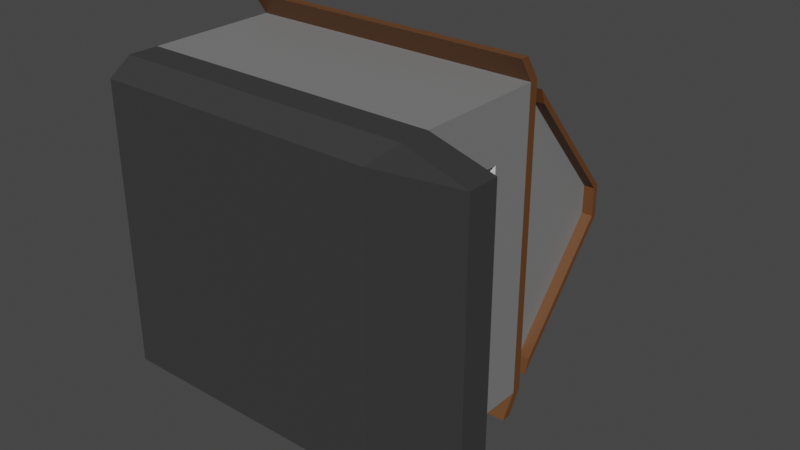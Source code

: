 # Source: smallHouse.blend  (saved by Blender 2.90.8; exported with 4.5.12 LTS)
import bpy
from mathutils import Matrix  # noqa: F401  (used for matrix-valued properties, if any)

bpy.ops.wm.read_factory_settings(use_empty=True)
scene = bpy.context.scene
scene.name = 'Scene'

# ---- collections
col_collection = bpy.data.collections.new('Collection'); scene.collection.children.link(col_collection)

# ---- materials (node trees are filled in below, after node groups)
mat_material = bpy.data.materials.new('Material')
mat_material.alpha_threshold = 0.0
mat_material.use_transparent_shadow = False
mat_material.line_color = (0.0, 0.0, 0.0, 1.0)
mat_exteriorwall = bpy.data.materials.new('exteriorWall')
mat_exteriorwall.use_transparent_shadow = False
mat_roof = bpy.data.materials.new('roof')
mat_roof.use_transparent_shadow = False
mat_foundation = bpy.data.materials.new('foundation')
mat_foundation.use_transparent_shadow = False

# ---- material node trees
mat_material.use_nodes = True; mat_material.node_tree.nodes.clear()
_N = mat_material.node_tree.nodes; _L = mat_material.node_tree.links
n0 = _N.new('ShaderNodeOutputMaterial'); n0.name = 'Material Output'; n0.location = (300, 300)
n1 = _N.new('ShaderNodeBsdfPrincipled'); n1.name = 'Principled BSDF'; n1.location = (10, 300)
n1.distribution = 'GGX'
n1.subsurface_method = 'BURLEY'
n1.inputs[2].default_value = 0.4
n1.inputs[3].default_value = 1.45
n1.inputs[27].default_value = (0.0, 0.0, 0.0, 1.0)
n1.inputs[28].default_value = 1.0
_L.new(n1.outputs[0], n0.inputs[0])
n0.is_active_output = True
mat_exteriorwall.use_nodes = True; mat_exteriorwall.node_tree.nodes.clear()
_N = mat_exteriorwall.node_tree.nodes; _L = mat_exteriorwall.node_tree.links
n0 = _N.new('ShaderNodeBsdfPrincipled'); n0.name = 'Principled BSDF'; n0.location = (10, 300)
n0.distribution = 'GGX'
n0.subsurface_method = 'BURLEY'
n0.inputs[0].default_value = (0.2079, 0.2079, 0.2079, 1.0)
n0.inputs[3].default_value = 1.45
n0.inputs[27].default_value = (0.0, 0.0, 0.0, 1.0)
n0.inputs[28].default_value = 1.0
n1 = _N.new('ShaderNodeOutputMaterial'); n1.name = 'Material Output'; n1.location = (300, 300)
_L.new(n0.outputs[0], n1.inputs[0])
n1.is_active_output = True
mat_roof.use_nodes = True; mat_roof.node_tree.nodes.clear()
_N = mat_roof.node_tree.nodes; _L = mat_roof.node_tree.links
n0 = _N.new('ShaderNodeBsdfPrincipled'); n0.name = 'Principled BSDF'; n0.location = (10, 300)
n0.distribution = 'GGX'
n0.subsurface_method = 'BURLEY'
n0.inputs[0].default_value = (0.1329, 0.0524, 0.01688, 1.0)
n0.inputs[3].default_value = 1.45
n0.inputs[27].default_value = (0.0, 0.0, 0.0, 1.0)
n0.inputs[28].default_value = 1.0
n1 = _N.new('ShaderNodeOutputMaterial'); n1.name = 'Material Output'; n1.location = (300, 300)
_L.new(n0.outputs[0], n1.inputs[0])
n1.is_active_output = True
mat_foundation.use_nodes = True; mat_foundation.node_tree.nodes.clear()
_N = mat_foundation.node_tree.nodes; _L = mat_foundation.node_tree.links
n0 = _N.new('ShaderNodeBsdfPrincipled'); n0.name = 'Principled BSDF'; n0.location = (10, 300)
n0.distribution = 'GGX'
n0.subsurface_method = 'BURLEY'
n0.inputs[0].default_value = (0.04203, 0.04203, 0.04203, 1.0)
n0.inputs[3].default_value = 1.45
n0.inputs[27].default_value = (0.0, 0.0, 0.0, 1.0)
n0.inputs[28].default_value = 1.0
n1 = _N.new('ShaderNodeOutputMaterial'); n1.name = 'Material Output'; n1.location = (300, 300)
_L.new(n0.outputs[0], n1.inputs[0])
n1.is_active_output = True

# ---- world
world_world = bpy.data.worlds.new('World'); scene.world = world_world
world_world.use_nodes = True; world_world.node_tree.nodes.clear()
_N = world_world.node_tree.nodes; _L = world_world.node_tree.links
n0 = _N.new('ShaderNodeOutputWorld'); n0.name = 'World Output'; n0.location = (300, 300)
n1 = _N.new('ShaderNodeBackground'); n1.name = 'Background'; n1.location = (10, 300)
n1.inputs[0].default_value = (0.05088, 0.05088, 0.05088, 1.0)
_L.new(n1.outputs[0], n0.inputs[0])
n0.is_active_output = True
world_world.color = (0.05088, 0.05088, 0.05088)
world_world.use_sun_shadow = False
world_world.sun_shadow_jitter_overblur = 0.0

# ---- meshes
me_cube = bpy.data.meshes.new('Cube')
me_cube.from_pydata([(9.27, 3.968, -9.27), (9.27, 2.384e-07, -9.27), (9.27, 3.968, 9.27), (9.27, -7.153e-07, 9.27), (-9.27, 3.968, -9.27), (-9.27, 2.384e-07, -9.27), (-9.27, 3.968, 9.27), (-9.27, -7.153e-07, 9.27), (-10.0, 1.968, -10.0), (-10.0, 1.968, 10.0), (10.0, 1.968, -10.0), (10.0, 3.968, 10.0), (-10.0, 3.968, 10.0), (10.0, 3.968, -10.0), (10.0, 1.968, 10.0), (-10.0, 3.968, -10.0), (10.0, 12.69, 10.0), (-10.0, 12.69, 10.0), (10.0, 12.69, -10.0), (-10.0, 12.69, -10.0), (9.27, 12.69, 9.27), (-9.27, 12.69, 9.27), (9.27, 12.69, -9.27), (-9.27, 12.69, -9.27), (10.0, 13.3, 10.0), (-10.0, 13.3, 10.0), (10.0, 13.3, -10.0), (-10.0, 13.3, -10.0), (9.27, 14.2, 8.318), (-9.27, 14.2, 8.318), (9.27, 14.2, -8.318), (-9.27, 14.2, -8.318), (10.0, 11.7, 11.53), (-10.0, 11.7, 11.53), (-10.0, 11.7, -11.53), (10.0, 11.7, -11.53), (-10.0, 12.32, -11.53), (-10.0, 12.32, 11.53), (10.0, 12.32, 11.53), (10.0, 12.32, -11.53), (9.27, 16.51, 5.619), (-9.27, 16.51, 5.619), (9.27, 16.78, -5.849), (-9.27, 16.78, -5.849), (9.27, 20.53, 0.9368), (-9.27, 20.53, 0.9368), (9.27, 20.53, -0.9368), (-9.27, 20.53, -0.9368), (9.27, 21.28, 1.067), (-9.27, 21.28, 1.067), (9.27, 21.28, -1.067), (-9.27, 21.28, -1.067), (10.0, 4.011, -6.216), (9.27, 4.011, -6.216), (10.0, 9.541, -6.216), (9.27, 9.541, -6.216), (10.0, 9.541, -3.662), (9.27, 9.541, -3.662), (10.0, 6.731, -3.662), (10.0, 4.011, -3.662), (9.27, 4.011, -3.662), (9.27, 13.85, -9.27), (9.27, 13.85, 9.27), (-9.27, 13.85, 9.27), (-9.27, 13.85, -9.27), (9.27, 16.51, -5.619), (-9.27, 16.51, -5.619), (9.27, 16.78, 5.849), (-9.27, 16.78, 5.849), (9.613, 21.11, -1.107), (9.613, 21.11, 1.107), (-9.613, 21.11, 1.107), (-9.613, 21.11, -1.107), (9.985, 13.85, -9.27), (9.985, 16.78, -5.849), (-9.985, 16.78, -5.849), (-9.985, 13.85, -9.27), (9.985, 13.85, 9.27), (9.985, 16.78, 5.849), (-9.985, 16.78, 5.849), (-9.985, 13.85, 9.27), (9.985, 20.89, -1.067), (9.985, 20.89, 1.067), (-9.985, 20.89, 1.067), (-9.985, 20.89, -1.067), (9.985, 14.2, -8.318), (9.985, 16.51, -5.619), (-9.985, 16.51, -5.619), (-9.985, 14.2, -8.318), (9.985, 14.2, 8.318), (9.985, 16.51, 5.619), (-9.985, 16.51, 5.619), (-9.985, 14.2, 8.318), (9.985, 20.53, -0.9368), (9.985, 20.53, 0.9368), (-9.985, 20.53, 0.9368), (-9.985, 20.53, -0.9368), (9.9, 7.046, 1.488), (9.9, 6.988, 1.488), (9.37, 7.209, 1.488), (9.37, 6.988, 1.488), (9.883, 9.727, 3.719), (9.392, 9.727, 3.719), (9.9, 7.44, 6.203), (9.37, 7.44, 6.203), (9.9, 6.988, 6.203), (9.37, 6.988, 6.203), (9.883, 5.012, 4.044), (9.883, 9.727, 4.171), (9.883, 5.012, 4.171), (9.392, 5.012, 4.171), (9.392, 9.727, 4.171), (9.27, 9.727, 6.203), (9.37, 7.44, 1.488), (9.9, 7.44, 1.488), (10.0, 9.727, 6.203), (10.0, 5.69, 1.488), (10.0, 9.727, 1.488), (9.883, 5.012, 3.719), (9.27, 9.727, 1.488), (9.27, 7.322, 1.488), (9.392, 5.012, 3.719), (10.0, 5.012, 6.203), (10.0, 5.012, 4.84), (10.0, 5.012, 1.488), (9.27, 5.012, 6.203), (9.27, 5.012, 1.488), (9.9, 7.243, 3.845), (15.58, 1.77, -10.0), (15.58, -0.2302, -10.0), (15.58, 1.77, 10.0), (15.58, -0.2302, 10.0)], [], [(0, 4, 6, 2), (14, 11, 12, 9), (9, 12, 15, 8), (5, 1, 3, 7), (13, 11, 130, 128), (8, 15, 13, 10), (5, 7, 9, 8), (1, 5, 8, 10), (13, 15, 19, 18), (2, 6, 21, 20), (7, 3, 14, 9), (11, 123, 122, 115, 117, 116, 58, 56, 54, 18, 16), (4, 0, 22, 23), (129, 131, 3, 1), (35, 34, 36, 39), (27, 26, 39, 36), (16, 24, 38, 32), (19, 17, 25, 27), (6, 4, 23, 21), (12, 11, 16, 17), (0, 53, 55, 57, 20, 22), (15, 12, 17, 19), (16, 18, 26, 24), (62, 63, 25, 24), (61, 62, 24, 26), (63, 64, 27, 25), (64, 61, 26, 27), (64, 43, 42, 61), (33, 32, 38, 37), (19, 27, 36, 34), (26, 18, 35, 39), (17, 16, 32, 33), (25, 17, 33, 37), (24, 25, 37, 38), (18, 19, 34, 35), (65, 46, 44, 40), (30, 65, 40, 28), (29, 41, 66, 31), (62, 67, 68, 63), (71, 49, 51, 72), (41, 45, 47, 66), (67, 70, 71, 68), (43, 72, 69, 42), (50, 51, 49, 48), (70, 48, 49, 71), (72, 51, 50, 69), (69, 50, 48, 70), (20, 57, 120, 119, 112), (53, 52, 54, 55), (60, 59, 52, 53), (59, 60, 57, 56, 58), (18, 54, 52, 59, 58, 116, 124, 123, 11, 13), (56, 57, 55, 54), (28, 62, 61, 30), (31, 64, 63, 29), (63, 80, 92, 29), (42, 74, 73, 61), (45, 95, 96, 47), (31, 88, 76, 64), (72, 84, 83, 71), (46, 93, 94, 44), (61, 73, 85, 30), (70, 82, 81, 69), (29, 92, 91, 41), (28, 89, 77, 62), (85, 73, 74, 86), (87, 75, 76, 88), (90, 78, 77, 89), (92, 80, 79, 91), (93, 81, 82, 94), (95, 83, 84, 96), (94, 82, 78, 90), (86, 74, 81, 93), (96, 84, 75, 87), (91, 79, 83, 95), (44, 94, 90, 40), (67, 78, 82, 70), (64, 76, 75, 43), (65, 86, 93, 46), (69, 81, 74, 42), (62, 77, 78, 67), (30, 85, 86, 65), (47, 96, 87, 66), (43, 75, 84, 72), (66, 87, 88, 31), (68, 79, 80, 63), (41, 91, 95, 45), (71, 83, 79, 68), (40, 90, 89, 28), (112, 125, 126, 120, 57, 60, 53, 0, 2, 20), (106, 98, 105), (102, 110, 111), (105, 98, 97), (111, 109, 108), (105, 103, 115, 122), (104, 106, 125, 112), (106, 105, 122, 125), (103, 104, 112, 115), (102, 111, 112, 119), (108, 101, 117, 115), (101, 102, 119, 117), (111, 108, 115, 112), (114, 97, 116, 117), (97, 98, 124, 116), (99, 113, 119, 120), (100, 99, 120, 126), (113, 114, 117, 119), (98, 100, 126, 124), (107, 109, 122, 123), (118, 107, 123, 124), (110, 121, 126, 125), (109, 110, 125, 122), (121, 118, 124, 126), (106, 99, 100), (104, 113, 99), (103, 113, 104), (103, 127, 97, 114), (106, 100, 98), (106, 104, 99), (103, 114, 113), (103, 105, 97, 127), (101, 121, 102), (101, 107, 118), (108, 107, 101), (102, 121, 110), (111, 110, 109), (101, 118, 121), (108, 109, 107), (129, 128, 130, 131), (11, 14, 131, 130), (10, 13, 128, 129), (1, 10, 129), (14, 3, 131), (20, 21, 23, 22)])
me_cube.polygons.foreach_set('material_index', [0, 3, 3, 3, 1, 3, 3, 3, 1, 0, 3, 1, 0, 3, 2, 2, 2, 2, 0, 1, 0, 1, 2, 2, 2, 2, 2, 2, 2, 2, 2, 2, 2, 2, 2, 1, 1, 1, 2, 2, 1, 2, 2, 2, 2, 2, 2, 0, 0, 0, 0, 1, 0, 1, 1, 2, 2, 2, 2, 2, 2, 2, 2, 2, 2, 2, 2, 2, 2, 2, 2, 2, 2, 2, 2, 2, 2, 2, 2, 2, 2, 2, 2, 2, 2, 2, 2, 2, 2, 0, 0, 0, 0, 0, 0, 0, 0, 0, 0, 0, 0, 0, 0, 0, 0, 0, 0, 0, 0, 0, 0, 0, 0, 0, 0, 0, 0, 0, 0, 0, 0, 0, 0, 0, 0, 0, 0, 0, 3, 3, 3, 3, 3, 0])
_uv = me_cube.uv_layers.new(name='UVMap')
_uv.uv.foreach_set('vector', [0.6341, 0.5091, 0.8659, 0.5091, 0.8659, 0.7409, 0.6341, 0.7409, 0.375, 0.75, 0.625, 0.75, 0.625, 1.0, 0.375, 1.0, 0.375, 0.0, 0.625, 0.0, 0.625, 0.25, 0.375, 0.25, 0.1341, 0.5091, 0.3659, 0.5091, 0.3659, 0.7409, 0.1341, 0.7409, 0.625, 0.5, 0.625, 0.75, 0.625, 0.75, 0.625, 0.5, 0.375, 0.25, 0.625, 0.25, 0.625, 0.5, 0.375, 0.5, 0.1341, 0.5091, 0.1341, 0.7409, 0.125, 0.75, 0.125, 0.5, 0.3659, 0.5091, 0.1341, 0.5091, 0.125, 0.5, 0.375, 0.5, 0.625, 0.5, 0.625, 0.25, 0.625, 0.25, 0.625, 0.5, 0.6341, 0.7409, 0.8659, 0.7409, 0.8659, 0.7409, 0.6341, 0.7409, 0.1341, 0.7409, 0.3659, 0.7409, 0.375, 0.75, 0.125, 0.75, 0.625, 0.75, 0.625, 0.6855, 0.625, 0.7025, 0.625, 0.7025, 0.625, 0.6436, 0.625, 0.6436, 0.625, 0.5792, 0.625, 0.5792, 0.625, 0.5473, 0.625, 0.5, 0.625, 0.75, 0.8659, 0.5091, 0.6341, 0.5091, 0.6341, 0.5091, 0.8659, 0.5091, 0.375, 0.5, 0.375, 0.75, 0.3659, 0.7409, 0.3659, 0.5091, 0.625, 0.5, 0.625, 0.25, 0.625, 0.25, 0.625, 0.5, 0.875, 0.5, 0.625, 0.5, 0.625, 0.5, 0.875, 0.5, 0.625, 0.75, 0.625, 0.75, 0.625, 0.75, 0.625, 0.75, 0.625, 0.25, 0.625, 0.0, 0.625, 0.0, 0.625, 0.25, 0.8659, 0.7409, 0.8659, 0.5091, 0.8659, 0.5091, 0.8659, 0.7409, 0.625, 1.0, 0.625, 0.75, 0.625, 0.75, 0.625, 1.0, 0.6341, 0.5091, 0.6341, 0.5473, 0.6341, 0.5473, 0.6341, 0.5792, 0.6341, 0.7409, 0.6341, 0.5091, 0.625, 0.25, 0.625, 0.0, 0.625, 0.0, 0.625, 0.25, 0.625, 0.75, 0.625, 0.5, 0.625, 0.5, 0.625, 0.75, 0.6341, 0.7409, 0.8659, 0.7409, 0.875, 0.75, 0.625, 0.75, 0.6341, 0.5091, 0.6341, 0.7409, 0.625, 0.75, 0.625, 0.5, 0.8659, 0.7409, 0.8659, 0.5091, 0.875, 0.5, 0.875, 0.75, 0.8659, 0.5091, 0.6341, 0.5091, 0.625, 0.5, 0.875, 0.5, 0.8659, 0.5091, 0.8659, 0.5091, 0.6341, 0.5091, 0.6341, 0.5091, 0.625, 1.0, 0.625, 0.75, 0.625, 0.75, 0.625, 1.0, 0.625, 0.25, 0.625, 0.25, 0.625, 0.25, 0.625, 0.25, 0.625, 0.5, 0.625, 0.5, 0.625, 0.5, 0.625, 0.5, 0.625, 1.0, 0.625, 0.75, 0.625, 0.75, 0.625, 1.0, 0.625, 0.0, 0.625, 0.0, 0.625, 0.0, 0.625, 0.0, 0.625, 0.75, 0.875, 0.75, 0.875, 0.75, 0.625, 0.75, 0.625, 0.5, 0.625, 0.25, 0.625, 0.25, 0.625, 0.5, 0.6341, 0.5171, 0.6341, 0.5373, 0.6341, 0.7127, 0.6341, 0.7329, 0.6341, 0.5161, 0.6341, 0.5171, 0.6341, 0.7329, 0.6341, 0.7339, 0.8659, 0.7339, 0.8659, 0.7329, 0.8659, 0.5171, 0.8659, 0.5161, 0.6341, 0.7409, 0.6341, 0.7409, 0.8659, 0.7409, 0.8659, 0.7409, 0.8659, 0.7409, 0.8659, 0.7409, 0.8659, 0.5091, 0.8659, 0.5091, 0.8659, 0.7329, 0.8659, 0.7127, 0.8659, 0.5373, 0.8659, 0.5171, 0.6341, 0.7409, 0.6341, 0.7409, 0.8659, 0.7409, 0.8659, 0.7409, 0.8659, 0.5091, 0.8659, 0.5091, 0.6341, 0.5091, 0.6341, 0.5091, 0.0, 0.0, 0.0, 0.0, 0.0, 0.0, 0.0, 0.0, 0.6341, 0.7409, 0.6341, 0.7409, 0.8659, 0.7409, 0.8659, 0.7409, 0.8659, 0.5091, 0.8659, 0.5091, 0.6341, 0.5091, 0.6341, 0.5091, 0.6341, 0.5091, 0.6341, 0.5091, 0.6341, 0.7409, 0.6341, 0.7409, 0.6341, 0.7409, 0.6341, 0.5792, 0.6341, 0.6436, 0.6341, 0.6436, 0.6341, 0.7025, 0.375, 0.2803, 0.375, 0.3518, 0.625, 0.3518, 0.625, 0.2803, 0.1553, 0.75, 0.2268, 0.75, 0.2268, 0.5, 0.1553, 0.5, 0.375, 0.8982, 0.375, 0.9697, 0.625, 0.9697, 0.625, 0.8982, 0.498, 0.8982, 0.625, 0.5, 0.625, 0.5473, 0.625, 0.5473, 0.625, 0.5792, 0.625, 0.5792, 0.625, 0.6436, 0.625, 0.6436, 0.625, 0.6855, 0.625, 0.75, 0.625, 0.5, 0.7732, 0.75, 0.8447, 0.75, 0.8447, 0.5, 0.7732, 0.5, 0.6341, 0.7339, 0.6341, 0.7409, 0.6341, 0.5091, 0.6341, 0.5161, 0.8659, 0.5161, 0.8659, 0.5091, 0.8659, 0.7409, 0.8659, 0.7339, 0.8659, 0.7409, 0.8659, 0.7409, 0.8659, 0.7339, 0.8659, 0.7339, 0.6341, 0.5091, 0.6341, 0.5091, 0.6341, 0.5091, 0.6341, 0.5091, 0.8659, 0.7127, 0.8659, 0.7127, 0.8659, 0.5373, 0.8659, 0.5373, 0.8659, 0.5161, 0.8659, 0.5161, 0.8659, 0.5091, 0.8659, 0.5091, 0.8659, 0.5091, 0.8659, 0.5091, 0.8659, 0.7409, 0.8659, 0.7409, 0.6341, 0.5373, 0.6341, 0.5373, 0.6341, 0.7127, 0.6341, 0.7127, 0.6341, 0.5091, 0.6341, 0.5091, 0.6341, 0.5161, 0.6341, 0.5161, 0.6341, 0.7409, 0.6341, 0.7409, 0.6341, 0.5091, 0.6341, 0.5091, 0.8659, 0.7339, 0.8659, 0.7339, 0.8659, 0.7329, 0.8659, 0.7329, 0.6341, 0.7339, 0.6341, 0.7339, 0.6341, 0.7409, 0.6341, 0.7409, 0.6341, 0.5161, 0.6341, 0.5091, 0.6341, 0.5091, 0.6341, 0.5171, 0.8659, 0.5171, 0.8659, 0.5091, 0.8659, 0.5091, 0.8659, 0.5161, 0.6341, 0.7329, 0.6341, 0.7409, 0.6341, 0.7409, 0.6341, 0.7339, 0.8659, 0.7339, 0.8659, 0.7409, 0.8659, 0.7409, 0.8659, 0.7329, 0.6341, 0.5373, 0.6341, 0.5091, 0.6341, 0.7409, 0.6341, 0.7127, 0.8659, 0.7127, 0.8659, 0.7409, 0.8659, 0.5091, 0.8659, 0.5373, 0.6341, 0.7127, 0.6341, 0.7409, 0.6341, 0.7409, 0.6341, 0.7329, 0.6341, 0.5171, 0.6341, 0.5091, 0.6341, 0.5091, 0.6341, 0.5373, 0.8659, 0.5373, 0.8659, 0.5091, 0.8659, 0.5091, 0.8659, 0.5171, 0.8659, 0.7329, 0.8659, 0.7409, 0.8659, 0.7409, 0.8659, 0.7127, 0.6341, 0.7127, 0.6341, 0.7127, 0.6341, 0.7329, 0.6341, 0.7329, 0.6341, 0.7409, 0.6341, 0.7409, 0.6341, 0.7409, 0.6341, 0.7409, 0.8659, 0.5091, 0.8659, 0.5091, 0.8659, 0.5091, 0.8659, 0.5091, 0.6341, 0.5171, 0.6341, 0.5171, 0.6341, 0.5373, 0.6341, 0.5373, 0.6341, 0.5091, 0.6341, 0.5091, 0.6341, 0.5091, 0.6341, 0.5091, 0.6341, 0.7409, 0.6341, 0.7409, 0.6341, 0.7409, 0.6341, 0.7409, 0.6341, 0.5161, 0.6341, 0.5161, 0.6341, 0.5171, 0.6341, 0.5171, 0.8659, 0.5373, 0.8659, 0.5373, 0.8659, 0.5171, 0.8659, 0.5171, 0.8659, 0.5091, 0.8659, 0.5091, 0.8659, 0.5091, 0.8659, 0.5091, 0.8659, 0.5171, 0.8659, 0.5171, 0.8659, 0.5161, 0.8659, 0.5161, 0.8659, 0.7409, 0.8659, 0.7409, 0.8659, 0.7409, 0.8659, 0.7409, 0.8659, 0.7329, 0.8659, 0.7329, 0.8659, 0.7127, 0.8659, 0.7127, 0.8659, 0.7409, 0.8659, 0.7409, 0.8659, 0.7409, 0.8659, 0.7409, 0.6341, 0.7329, 0.6341, 0.7329, 0.6341, 0.7339, 0.6341, 0.7339, 0.6341, 0.7025, 0.6341, 0.7025, 0.6341, 0.6436, 0.6341, 0.6436, 0.6341, 0.5792, 0.6341, 0.5792, 0.6341, 0.5473, 0.6341, 0.5091, 0.6341, 0.7409, 0.6341, 0.7409, 0.3803, 0.9126, 0.3803, 0.3655, 0.3803, 0.8845, 0.7876, 0.5053, 0.2124, 0.7447, 0.7876, 0.7447, 0.3803, 0.8845, 0.3803, 0.3655, 0.4109, 0.3655, 0.7876, 0.7447, 0.2405, 0.7447, 0.7595, 0.7447, 0.3803, 0.8845, 0.6197, 0.8845, 0.625, 0.8792, 0.375, 0.8792, 0.6197, 0.9126, 0.3803, 0.9126, 0.375, 0.9179, 0.625, 0.9179, 0.3803, 0.9126, 0.3803, 0.8845, 0.375, 0.8792, 0.375, 0.9179, 0.6197, 0.8845, 0.6197, 0.9126, 0.625, 0.9179, 0.625, 0.8792, 0.7876, 0.5053, 0.7876, 0.7447, 0.7929, 0.75, 0.7929, 0.5, 0.7595, 0.7447, 0.7595, 0.5053, 0.7542, 0.5, 0.7542, 0.75, 0.7595, 0.5053, 0.7876, 0.5053, 0.7929, 0.5, 0.7542, 0.5, 0.7876, 0.7447, 0.7595, 0.7447, 0.7542, 0.75, 0.7929, 0.75, 0.6197, 0.3655, 0.4109, 0.3655, 0.4109, 0.3708, 0.625, 0.3708, 0.4109, 0.3655, 0.3803, 0.3655, 0.375, 0.3708, 0.4109, 0.3708, 0.4975, 0.3374, 0.6197, 0.3374, 0.625, 0.3321, 0.4975, 0.3321, 0.3803, 0.3374, 0.4975, 0.3374, 0.4975, 0.3321, 0.375, 0.3321, 0.6197, 0.3374, 0.6197, 0.3655, 0.625, 0.3708, 0.625, 0.3321, 0.3803, 0.3655, 0.3803, 0.3374, 0.375, 0.3321, 0.375, 0.3708, 0.2405, 0.6777, 0.2405, 0.7447, 0.2458, 0.75, 0.2458, 0.6777, 0.2405, 0.5053, 0.2405, 0.6777, 0.2458, 0.6777, 0.2458, 0.5, 0.2124, 0.7447, 0.2124, 0.5053, 0.2071, 0.5, 0.2071, 0.75, 0.2405, 0.7447, 0.2124, 0.7447, 0.2071, 0.75, 0.2458, 0.75, 0.2124, 0.5053, 0.2405, 0.5053, 0.2458, 0.5, 0.2071, 0.5, 0.3803, 0.9126, 0.4975, 0.3374, 0.3803, 0.3374, 0.6197, 0.9126, 0.6197, 0.3374, 0.4975, 0.3374, 0.6197, 0.8845, 0.6197, 0.3374, 0.6197, 0.9126, 0.6197, 0.8845, 0.5153, 0.625, 0.4109, 0.3655, 0.6197, 0.3655, 0.3803, 0.9126, 0.3803, 0.3374, 0.3803, 0.3655, 0.3803, 0.9126, 0.6197, 0.9126, 0.4975, 0.3374, 0.6197, 0.8845, 0.6197, 0.3655, 0.6197, 0.3374, 0.6197, 0.8845, 0.3803, 0.8845, 0.4109, 0.3655, 0.5153, 0.625, 0.7595, 0.5053, 0.2124, 0.5053, 0.7876, 0.5053, 0.7595, 0.5053, 0.2405, 0.6777, 0.2405, 0.5053, 0.7595, 0.7447, 0.2405, 0.6777, 0.7595, 0.5053, 0.7876, 0.5053, 0.2124, 0.5053, 0.2124, 0.7447, 0.7876, 0.7447, 0.2124, 0.7447, 0.2405, 0.7447, 0.7595, 0.5053, 0.2405, 0.5053, 0.2124, 0.5053, 0.7595, 0.7447, 0.2405, 0.7447, 0.2405, 0.6777, 0.375, 0.5, 0.625, 0.5, 0.625, 0.75, 0.375, 0.75, 0.625, 0.75, 0.375, 0.75, 0.375, 0.75, 0.625, 0.75, 0.375, 0.5, 0.625, 0.5, 0.625, 0.5, 0.375, 0.5, 0.3659, 0.5091, 0.375, 0.5, 0.375, 0.5, 0.375, 0.75, 0.3659, 0.7409, 0.375, 0.75, 0.6341, 0.7409, 0.8659, 0.7409, 0.8659, 0.5091, 0.6341, 0.5091])
me_cube.materials.append(mat_material)
me_cube.materials.append(mat_exteriorwall)
me_cube.materials.append(mat_roof)
me_cube.materials.append(mat_foundation)
me_cube.use_remesh_preserve_volume = False
me_cube.use_remesh_preserve_attributes = False
me_cube.use_mirror_vertex_groups = False
me_cube.update()

# ---- objects
ob_cube = bpy.data.objects.new('Cube', me_cube)

# ---- transforms, parenting, visibility, modifiers, constraints
ob_cube.location = (9.537e-07, -3.468, 0.2146)
ob_cube.scale = (0.9863, 0.9863, 0.9863)
ob_cube.lock_rotations_4d = False
ob_cube.empty_display_type = 'ARROWS'
ob_cube.lineart.crease_threshold = 0.0

# ---- collection membership
col_collection.objects.link(ob_cube)

# ---- scene / render settings (as saved in the file)
scene.frame_start = 1; scene.frame_end = 250; scene.frame_set(1)
scene.render.engine = 'BLENDER_EEVEE_NEXT'
scene.cycles.use_denoising = False
scene.cycles.samples = 128
scene.cycles.sampling_pattern = 'TABULATED_SOBOL'
scene.cycles.use_adaptive_sampling = False
scene.cycles.use_light_tree = False
scene.view_settings.view_transform = 'Filmic'
bpy.context.view_layer.update()

# ---- added for rendering (the .blend has no active camera and no usable light): camera, sun
cam_auto = bpy.data.cameras.new('AutoCamera')
cam_auto.lens = 50.0
cam_auto.sensor_width = 36.0
cam_auto.clip_end = 1000.0
ob_auto_camera = bpy.data.objects.new('AutoCamera', cam_auto)
scene.collection.objects.link(ob_auto_camera)
ob_auto_camera.location = (39.8057, -37.5522, 29.8584)
ob_auto_camera.rotation_euler = (1.09748, -7.21219e-08, 0.694738)
scene.camera = ob_auto_camera
light_auto_sun = bpy.data.lights.new('AutoSun', 'SUN')
light_auto_sun.energy = 3.0
light_auto_sun.angle = 0.0523599
ob_auto_sun = bpy.data.objects.new('AutoSun', light_auto_sun)
scene.collection.objects.link(ob_auto_sun)
ob_auto_sun.rotation_euler = (0.872665, 0.174533, 0.523599)
bpy.context.view_layer.update()
